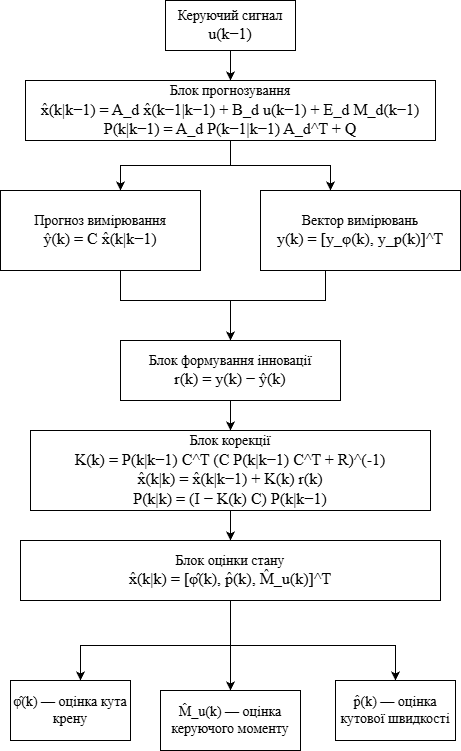

The diagram above was exported from draw.io. Its source (the exported page's mxGraphModel, read from the mxfile embedded in the PNG):
<mxGraphModel dx="1665" dy="841" grid="1" gridSize="10" guides="1" tooltips="1" connect="1" arrows="1" fold="1" page="1" pageScale="1" pageWidth="1169" pageHeight="827" math="0" shadow="0">
  <root>
    <mxCell id="0" />
    <mxCell id="1" parent="0" />
    <mxCell id="JxYhpyCBviwMA4HLr-wv-4" edge="1" parent="1" source="bjGGNyTxlaNfI2M4xAl4-1" style="edgeStyle=orthogonalEdgeStyle;rounded=0;orthogonalLoop=1;jettySize=auto;html=1;" target="bjGGNyTxlaNfI2M4xAl4-3" value="">
      <mxGeometry relative="1" as="geometry" />
    </mxCell>
    <mxCell id="bjGGNyTxlaNfI2M4xAl4-1" parent="1" style="rounded=0;whiteSpace=wrap;html=1;" value="&lt;div&gt;&lt;font face=&quot;Times New Roman&quot; style=&quot;font-size: 14px;&quot;&gt;Керуючий сигнал&lt;/font&gt;&lt;/div&gt;&lt;div&gt;&lt;font face=&quot;Times New Roman&quot; size=&quot;3&quot;&gt;u(k−1)&lt;/font&gt;&lt;/div&gt;" vertex="1">
      <mxGeometry height="50" width="130" x="415" y="30" as="geometry" />
    </mxCell>
    <mxCell id="bjGGNyTxlaNfI2M4xAl4-15" edge="1" parent="1" source="bjGGNyTxlaNfI2M4xAl4-3" style="edgeStyle=orthogonalEdgeStyle;rounded=0;orthogonalLoop=1;jettySize=auto;html=1;" target="bjGGNyTxlaNfI2M4xAl4-4" value="">
      <mxGeometry relative="1" as="geometry">
        <Array as="points">
          <mxPoint x="480" y="195" />
          <mxPoint x="370" y="195" />
        </Array>
      </mxGeometry>
    </mxCell>
    <mxCell id="bjGGNyTxlaNfI2M4xAl4-22" edge="1" parent="1" source="bjGGNyTxlaNfI2M4xAl4-3" style="edgeStyle=orthogonalEdgeStyle;rounded=0;orthogonalLoop=1;jettySize=auto;html=1;">
      <mxGeometry relative="1" as="geometry">
        <Array as="points">
          <mxPoint x="480" y="195" />
          <mxPoint x="580" y="195" />
          <mxPoint x="580" y="220" />
        </Array>
        <mxPoint x="580" y="220" as="targetPoint" />
      </mxGeometry>
    </mxCell>
    <mxCell id="bjGGNyTxlaNfI2M4xAl4-3" parent="1" style="rounded=0;whiteSpace=wrap;html=1;" value="&lt;div&gt;&lt;font style=&quot;font-size: 14px;&quot; face=&quot;Times New Roman&quot;&gt;Блок прогнозування&lt;/font&gt;&lt;/div&gt;&lt;div&gt;&lt;font size=&quot;3&quot; face=&quot;Times New Roman&quot;&gt;x̂(k|k−1) = A_d x̂(k−1|k−1) + B_d u(k−1) + E_d M_d(k−1)&lt;/font&gt;&lt;/div&gt;&lt;div&gt;&lt;font style=&quot;&quot; size=&quot;3&quot; face=&quot;Times New Roman&quot;&gt;P(k|k−1) = A_d P(k−1|k−1) A_d^T + Q&lt;/font&gt;&lt;/div&gt;" vertex="1">
      <mxGeometry height="60" width="410" x="275" y="110" as="geometry" />
    </mxCell>
    <mxCell id="bjGGNyTxlaNfI2M4xAl4-21" edge="1" parent="1" source="bjGGNyTxlaNfI2M4xAl4-4" style="edgeStyle=orthogonalEdgeStyle;rounded=0;orthogonalLoop=1;jettySize=auto;html=1;exitX=0.5;exitY=1;exitDx=0;exitDy=0;">
      <mxGeometry relative="1" as="geometry">
        <Array as="points">
          <mxPoint x="370" y="290" />
          <mxPoint x="370" y="330" />
          <mxPoint x="480" y="330" />
        </Array>
        <mxPoint x="480" y="390" as="targetPoint" />
      </mxGeometry>
    </mxCell>
    <mxCell id="bjGGNyTxlaNfI2M4xAl4-4" parent="1" style="whiteSpace=wrap;html=1;" value="&lt;div&gt;&lt;font style=&quot;font-size: 14px;&quot; face=&quot;Times New Roman&quot;&gt;Прогноз вимірювання&lt;/font&gt;&lt;/div&gt;&lt;div&gt;&lt;font size=&quot;3&quot; face=&quot;Times New Roman&quot;&gt;ŷ(k) = C x̂(k|k−1)&lt;/font&gt;&lt;/div&gt;" vertex="1">
      <mxGeometry height="80" width="200" x="250" y="220" as="geometry" />
    </mxCell>
    <mxCell id="bjGGNyTxlaNfI2M4xAl4-13" edge="1" parent="1" source="bjGGNyTxlaNfI2M4xAl4-5" style="edgeStyle=orthogonalEdgeStyle;rounded=0;orthogonalLoop=1;jettySize=auto;html=1;" target="bjGGNyTxlaNfI2M4xAl4-6" value="">
      <mxGeometry relative="1" as="geometry">
        <Array as="points">
          <mxPoint x="575" y="330" />
          <mxPoint x="480" y="330" />
        </Array>
      </mxGeometry>
    </mxCell>
    <mxCell id="bjGGNyTxlaNfI2M4xAl4-5" parent="1" style="rounded=0;whiteSpace=wrap;html=1;" value="&lt;div&gt;&lt;font style=&quot;font-size: 14px;&quot; face=&quot;Times New Roman&quot;&gt;Вектор вимірювань&lt;/font&gt;&lt;/div&gt;&lt;div&gt;&lt;font style=&quot;&quot; size=&quot;3&quot; face=&quot;Times New Roman&quot;&gt;y(k) = [y_φ(k), y_p(k)]^T&lt;/font&gt;&lt;/div&gt;" vertex="1">
      <mxGeometry height="80" width="200" x="510" y="220" as="geometry" />
    </mxCell>
    <mxCell id="bjGGNyTxlaNfI2M4xAl4-17" edge="1" parent="1" source="bjGGNyTxlaNfI2M4xAl4-6" style="edgeStyle=orthogonalEdgeStyle;rounded=0;orthogonalLoop=1;jettySize=auto;html=1;" target="bjGGNyTxlaNfI2M4xAl4-7" value="">
      <mxGeometry relative="1" as="geometry" />
    </mxCell>
    <mxCell id="bjGGNyTxlaNfI2M4xAl4-6" parent="1" style="rounded=0;whiteSpace=wrap;html=1;" value="&lt;div&gt;&lt;font style=&quot;font-size: 14px;&quot; face=&quot;Times New Roman&quot;&gt;Блок формування інновації&lt;/font&gt;&lt;/div&gt;&lt;div&gt;&lt;font size=&quot;3&quot; face=&quot;Times New Roman&quot;&gt;r(k) = y(k) − ŷ(k)&lt;/font&gt;&lt;/div&gt;" vertex="1">
      <mxGeometry height="60" width="220" x="370" y="370" as="geometry" />
    </mxCell>
    <mxCell id="bjGGNyTxlaNfI2M4xAl4-18" edge="1" parent="1" source="bjGGNyTxlaNfI2M4xAl4-7" style="edgeStyle=orthogonalEdgeStyle;rounded=0;orthogonalLoop=1;jettySize=auto;html=1;" target="bjGGNyTxlaNfI2M4xAl4-8" value="">
      <mxGeometry relative="1" as="geometry" />
    </mxCell>
    <mxCell id="bjGGNyTxlaNfI2M4xAl4-7" parent="1" style="rounded=0;whiteSpace=wrap;html=1;" value="&lt;div&gt;&lt;font style=&quot;font-size: 14px;&quot; face=&quot;Times New Roman&quot;&gt;Блок корекції&lt;/font&gt;&lt;/div&gt;&lt;div&gt;&lt;font size=&quot;3&quot; face=&quot;Times New Roman&quot;&gt;K(k) = P(k|k−1) C^T (C P(k|k−1) C^T + R)^(-1)&lt;/font&gt;&lt;/div&gt;&lt;div&gt;&lt;font size=&quot;3&quot; face=&quot;Times New Roman&quot;&gt;x̂(k|k) = x̂(k|k−1) + K(k) r(k)&lt;/font&gt;&lt;/div&gt;&lt;div&gt;&lt;font size=&quot;3&quot; face=&quot;Times New Roman&quot;&gt;P(k|k) = (I − K(k) C) P(k|k−1)&lt;/font&gt;&lt;/div&gt;" vertex="1">
      <mxGeometry height="80" width="400" x="280" y="460" as="geometry" />
    </mxCell>
    <mxCell id="bjGGNyTxlaNfI2M4xAl4-10" edge="1" parent="1" source="bjGGNyTxlaNfI2M4xAl4-8" style="edgeStyle=orthogonalEdgeStyle;rounded=0;orthogonalLoop=1;jettySize=auto;html=1;" target="bjGGNyTxlaNfI2M4xAl4-9" value="">
      <mxGeometry relative="1" as="geometry">
        <Array as="points">
          <mxPoint x="480" y="675" />
          <mxPoint x="330" y="675" />
        </Array>
      </mxGeometry>
    </mxCell>
    <mxCell id="bjGGNyTxlaNfI2M4xAl4-12" edge="1" parent="1" source="bjGGNyTxlaNfI2M4xAl4-8" style="edgeStyle=orthogonalEdgeStyle;rounded=0;orthogonalLoop=1;jettySize=auto;html=1;exitX=0.5;exitY=1;exitDx=0;exitDy=0;entryX=0.5;entryY=0;entryDx=0;entryDy=0;" target="bjGGNyTxlaNfI2M4xAl4-11">
      <mxGeometry relative="1" as="geometry">
        <Array as="points">
          <mxPoint x="480" y="640" />
          <mxPoint x="480" y="675" />
          <mxPoint x="580" y="675" />
        </Array>
      </mxGeometry>
    </mxCell>
    <mxCell id="bjGGNyTxlaNfI2M4xAl4-8" parent="1" style="rounded=0;whiteSpace=wrap;html=1;" value="&lt;div&gt;&lt;font style=&quot;font-size: 14px;&quot; face=&quot;Times New Roman&quot;&gt;Блок оцінки стану&lt;/font&gt;&lt;/div&gt;&lt;div&gt;&lt;font style=&quot;&quot; size=&quot;3&quot; face=&quot;Times New Roman&quot;&gt;x̂(k|k) = [φ̂(k), p̂(k), M̂_u(k)]^T&lt;/font&gt;&lt;/div&gt;" vertex="1">
      <mxGeometry height="60" width="420" x="270" y="570" as="geometry" />
    </mxCell>
    <mxCell id="bjGGNyTxlaNfI2M4xAl4-9" parent="1" style="whiteSpace=wrap;html=1;rounded=0;" value="&lt;font face=&quot;Times New Roman&quot;&gt;&lt;span style=&quot;font-size: 14px;&quot;&gt;φ̂(k) — оцінка кута крену&lt;/span&gt;&lt;/font&gt;" vertex="1">
      <mxGeometry height="60" width="120" x="260" y="710" as="geometry" />
    </mxCell>
    <mxCell id="bjGGNyTxlaNfI2M4xAl4-11" parent="1" style="whiteSpace=wrap;html=1;" value="&lt;font face=&quot;Times New Roman&quot; style=&quot;font-size: 14px;&quot;&gt;p̂(k) — оцінка кутової швидкості&lt;/font&gt;" vertex="1">
      <mxGeometry height="60" width="120" x="585" y="710" as="geometry" />
    </mxCell>
    <mxCell id="JxYhpyCBviwMA4HLr-wv-1" parent="1" style="rounded=0;whiteSpace=wrap;html=1;" value="&lt;font style=&quot;font-size: 14px;&quot; face=&quot;Times New Roman&quot;&gt;M̂_u(k) — оцінка керуючого моменту&lt;/font&gt;" vertex="1">
      <mxGeometry height="60" width="140" x="410" y="720" as="geometry" />
    </mxCell>
    <mxCell id="JxYhpyCBviwMA4HLr-wv-2" edge="1" parent="1" style="endArrow=classic;html=1;rounded=0;entryX=0.5;entryY=0;entryDx=0;entryDy=0;" target="JxYhpyCBviwMA4HLr-wv-1" value="">
      <mxGeometry height="50" relative="1" width="50" as="geometry">
        <mxPoint x="480" y="670" as="sourcePoint" />
        <mxPoint x="610" y="420" as="targetPoint" />
      </mxGeometry>
    </mxCell>
  </root>
</mxGraphModel>